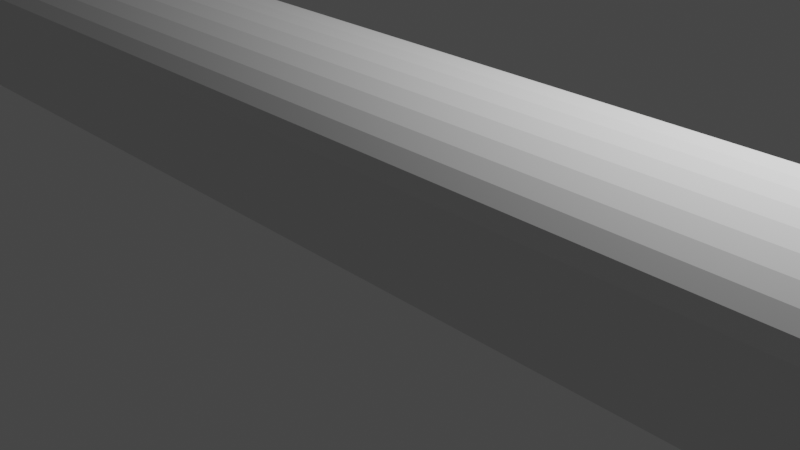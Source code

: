 # Source: fret6.blend  (saved by Blender 2.93.21; exported with 4.5.12 LTS)
import bpy
from mathutils import Matrix  # noqa: F401  (used for matrix-valued properties, if any)

bpy.ops.wm.read_factory_settings(use_empty=True)
scene = bpy.context.scene
scene.name = 'Scene'

# ---- collections
col_collection = bpy.data.collections.new('Collection'); scene.collection.children.link(col_collection)

# ---- world
world_world = bpy.data.worlds.new('World'); scene.world = world_world
world_world.use_nodes = True; world_world.node_tree.nodes.clear()
_N = world_world.node_tree.nodes; _L = world_world.node_tree.links
n0 = _N.new('ShaderNodeOutputWorld'); n0.name = 'World Output'; n0.location = (300, 300)
n1 = _N.new('ShaderNodeBackground'); n1.name = 'Background'; n1.location = (10, 300)
n1.inputs[0].default_value = (0.05088, 0.05088, 0.05088, 1.0)
_L.new(n1.outputs[0], n0.inputs[0])
n0.is_active_output = True
world_world.color = (0.05088, 0.05088, 0.05088)
world_world.use_sun_shadow = False
world_world.sun_shadow_jitter_overblur = 0.0

# ---- cameras
cam_camera = bpy.data.cameras.new('Camera')
cam_camera.clip_end = 100.0
cam_camera.ortho_scale = 7.314

# ---- lights
light_light = bpy.data.lights.new('Light', 'POINT')
light_light.transmission_factor = 0.0
light_light.energy = 1000.0
light_light.shadow_soft_size = 0.1
light_light.shadow_maximum_resolution = 0.006
light_light.use_absolute_resolution = True

# ---- meshes
me_plane = bpy.data.meshes.new('Plane')
me_plane.from_pydata([(-15.9, -1.1, 0.0), (-17.0, -2.384e-07, 0.0), (-16.07, -1.086, 0.0), (-16.24, -1.046, 0.0), (-16.4, -0.9801, 0.0), (-16.55, -0.8899, 0.0), (-16.68, -0.7778, 0.0), (-16.79, -0.6466, 0.0), (-16.88, -0.4994, 0.0), (-16.95, -0.3399, 0.0), (-16.99, -0.1721, 0.0), (17.0, -2.384e-07, 0.0), (15.9, -1.1, 0.0), (16.99, -0.1721, 0.0), (16.95, -0.3399, 0.0), (16.88, -0.4994, 0.0), (16.79, -0.6466, 0.0), (16.68, -0.7778, 0.0), (16.55, -0.8899, 0.0), (16.4, -0.9801, 0.0), (16.24, -1.046, 0.0), (16.07, -1.086, 0.0), (-17.0, 2.384e-07, 0.0), (-15.9, 1.1, 0.0), (-16.99, 0.1721, 0.0), (-16.95, 0.3399, 0.0), (-16.88, 0.4994, 0.0), (-16.79, 0.6466, 0.0), (-16.68, 0.7778, 0.0), (-16.55, 0.8899, 0.0), (-16.4, 0.9801, 0.0), (-16.24, 1.046, 0.0), (-16.07, 1.086, 0.0), (15.9, 1.1, 0.0), (17.0, 2.384e-07, 0.0), (16.07, 1.086, 0.0), (16.24, 1.046, 0.0), (16.4, 0.9801, 0.0), (16.55, 0.8899, 0.0), (16.68, 0.7778, 0.0), (16.79, 0.6466, 0.0), (16.88, 0.4994, 0.0), (16.95, 0.3399, 0.0), (16.99, 0.1721, 0.0), (-15.9, 0.04321, 1.78), (-17.0, -2.384e-07, 0.68), (-16.07, 0.03645, 1.766), (-16.24, 0.02986, 1.726), (-16.4, 0.02359, 1.66), (-16.55, 0.01781, 1.57), (-16.68, 0.01266, 1.458), (-16.79, 0.008252, 1.327), (-16.88, 0.004709, 1.179), (-16.95, 0.002114, 1.02), (-16.99, 0.0005316, 0.8521), (-15.86, -1.192e-07, 1.78), (-15.9, -1.1, 0.68), (-15.86, -0.1721, 1.766), (-15.87, -0.3399, 1.726), (-15.88, -0.4994, 1.66), (-15.88, -0.6466, 1.57), (-15.89, -0.7778, 1.458), (-15.89, -0.8899, 1.327), (-15.9, -0.9801, 1.179), (-15.9, -1.046, 1.02), (-15.9, -1.086, 0.8521), (-15.9, 0.0005324, 1.78), (-16.99, -0.1721, 0.68), (-16.07, -0.02647, 1.766), (-16.23, -0.05281, 1.726), (-16.39, -0.07783, 1.66), (-16.54, -0.1009, 1.57), (-16.67, -0.1215, 1.458), (-16.78, -0.1391, 1.327), (-16.87, -0.1533, 1.179), (-16.93, -0.1636, 1.02), (-16.97, -0.17, 0.8521), (-15.9, 0.001049, 1.78), (-16.95, -0.3399, 0.68), (-16.06, -0.05229, 1.766), (-16.22, -0.1043, 1.726), (-16.37, -0.1537, 1.66), (-16.51, -0.1994, 1.57), (-16.64, -0.2401, 1.458), (-16.75, -0.2748, 1.327), (-16.83, -0.3028, 1.179), (-16.89, -0.3232, 1.02), (-16.93, -0.3357, 0.8521), (-15.9, 0.001544, 1.78), (-16.88, -0.4994, 0.68), (-16.05, -0.07682, 1.766), (-16.2, -0.1533, 1.726), (-16.34, -0.2259, 1.66), (-16.47, -0.2929, 1.57), (-16.59, -0.3527, 1.458), (-16.69, -0.4037, 1.327), (-16.77, -0.4448, 1.179), (-16.83, -0.4749, 1.02), (-16.87, -0.4932, 0.8521), (-15.9, 0.002001, 1.78), (-16.79, -0.6466, 0.68), (-16.04, -0.09946, 1.766), (-16.17, -0.1984, 1.726), (-16.3, -0.2924, 1.66), (-16.42, -0.3792, 1.57), (-16.53, -0.4566, 1.458), (-16.62, -0.5227, 1.327), (-16.69, -0.5759, 1.179), (-16.75, -0.6148, 1.02), (-16.78, -0.6386, 0.8521), (-15.9, 0.002402, 1.78), (-16.68, -0.7778, 0.68), (-16.02, -0.1197, 1.766), (-16.14, -0.2387, 1.726), (-16.25, -0.3518, 1.66), (-16.36, -0.4562, 1.57), (-16.45, -0.5493, 1.458), (-16.53, -0.6288, 1.327), (-16.59, -0.6928, 1.179), (-16.64, -0.7396, 1.02), (-16.67, -0.7682, 0.8521), (-15.9, 0.00275, 1.78), (-16.55, -0.8899, 0.68), (-16.0, -0.1369, 1.766), (-16.1, -0.2731, 1.726), (-16.19, -0.4025, 1.66), (-16.28, -0.5219, 1.57), (-16.36, -0.6285, 1.458), (-16.42, -0.7194, 1.327), (-16.48, -0.7926, 1.179), (-16.51, -0.8462, 1.02), (-16.54, -0.8789, 0.8521), (-15.9, 0.00303, 1.78), (-16.4, -0.9801, 0.68), (-15.98, -0.1508, 1.766), (-16.05, -0.3008, 1.726), (-16.13, -0.4433, 1.66), (-16.19, -0.5748, 1.57), (-16.25, -0.6922, 1.458), (-16.3, -0.7923, 1.327), (-16.34, -0.873, 1.179), (-16.37, -0.932, 1.02), (-16.39, -0.968, 0.8521), (-15.9, 0.003235, 1.78), (-16.24, -1.046, 0.68), (-15.95, -0.1609, 1.766), (-16.0, -0.321, 1.726), (-16.05, -0.4732, 1.66), (-16.1, -0.6136, 1.57), (-16.14, -0.7388, 1.458), (-16.17, -0.8457, 1.327), (-16.2, -0.9318, 1.179), (-16.22, -0.9948, 1.02), (-16.24, -1.033, 0.8521), (-15.9, 0.00336, 1.78), (-16.07, -1.086, 0.68), (-15.93, -0.1671, 1.766), (-15.95, -0.3334, 1.726), (-15.98, -0.4914, 1.66), (-16.0, -0.6372, 1.57), (-16.02, -0.7673, 1.458), (-16.04, -0.8783, 1.327), (-16.05, -0.9677, 1.179), (-16.06, -1.033, 1.02), (-16.07, -1.073, 0.8521), (15.86, -1.19e-07, 1.78), (15.9, -1.1, 0.68), (15.86, -0.1721, 1.766), (15.87, -0.3399, 1.726), (15.88, -0.4994, 1.66), (15.88, -0.6466, 1.57), (15.89, -0.7778, 1.458), (15.89, -0.8899, 1.327), (15.9, -0.9801, 1.179), (15.9, -1.046, 1.02), (15.9, -1.086, 0.8521), (15.9, 0.04321, 1.78), (17.0, -2.384e-07, 0.68), (16.07, 0.03645, 1.766), (16.24, 0.02986, 1.726), (16.4, 0.02359, 1.66), (16.55, 0.01781, 1.57), (16.68, 0.01266, 1.458), (16.79, 0.008252, 1.327), (16.88, 0.004709, 1.179), (16.95, 0.002114, 1.02), (16.99, 0.0005316, 0.8521), (15.9, 0.00336, 1.78), (16.07, -1.086, 0.68), (15.93, -0.1671, 1.766), (15.95, -0.3334, 1.726), (15.98, -0.4914, 1.66), (16.0, -0.6372, 1.57), (16.02, -0.7673, 1.458), (16.04, -0.8783, 1.327), (16.05, -0.9677, 1.179), (16.06, -1.033, 1.02), (16.07, -1.073, 0.8521), (15.9, 0.003235, 1.78), (16.24, -1.046, 0.68), (15.95, -0.1609, 1.766), (16.0, -0.321, 1.726), (16.05, -0.4732, 1.66), (16.1, -0.6136, 1.57), (16.14, -0.7388, 1.458), (16.17, -0.8457, 1.327), (16.2, -0.9318, 1.179), (16.22, -0.9948, 1.02), (16.24, -1.033, 0.8521), (15.9, 0.00303, 1.78), (16.4, -0.9801, 0.68), (15.98, -0.1508, 1.766), (16.05, -0.3008, 1.726), (16.13, -0.4433, 1.66), (16.19, -0.5748, 1.57), (16.25, -0.6922, 1.458), (16.3, -0.7923, 1.327), (16.34, -0.873, 1.179), (16.37, -0.932, 1.02), (16.39, -0.968, 0.8521), (15.9, 0.002751, 1.78), (16.55, -0.8899, 0.68), (16.0, -0.1369, 1.766), (16.1, -0.2731, 1.726), (16.19, -0.4025, 1.66), (16.28, -0.5219, 1.57), (16.36, -0.6285, 1.458), (16.42, -0.7194, 1.327), (16.48, -0.7926, 1.179), (16.51, -0.8462, 1.02), (16.54, -0.8789, 0.8521), (15.9, 0.002403, 1.78), (16.68, -0.7778, 0.68), (16.02, -0.1197, 1.766), (16.14, -0.2387, 1.726), (16.25, -0.3518, 1.66), (16.36, -0.4562, 1.57), (16.45, -0.5493, 1.458), (16.53, -0.6288, 1.327), (16.59, -0.6928, 1.179), (16.64, -0.7396, 1.02), (16.67, -0.7682, 0.8521), (15.9, 0.002001, 1.78), (16.79, -0.6466, 0.68), (16.04, -0.09946, 1.766), (16.17, -0.1984, 1.726), (16.3, -0.2924, 1.66), (16.42, -0.3792, 1.57), (16.53, -0.4566, 1.458), (16.62, -0.5227, 1.327), (16.69, -0.5759, 1.179), (16.75, -0.6148, 1.02), (16.78, -0.6386, 0.8521), (15.9, 0.001544, 1.78), (16.88, -0.4994, 0.68), (16.05, -0.07682, 1.766), (16.2, -0.1533, 1.726), (16.34, -0.2259, 1.66), (16.47, -0.2929, 1.57), (16.59, -0.3527, 1.458), (16.69, -0.4037, 1.327), (16.77, -0.4448, 1.179), (16.83, -0.4749, 1.02), (16.87, -0.4932, 0.8521), (15.9, 0.001049, 1.78), (16.95, -0.3399, 0.68), (16.06, -0.05229, 1.766), (16.22, -0.1043, 1.726), (16.37, -0.1537, 1.66), (16.51, -0.1994, 1.57), (16.64, -0.2401, 1.458), (16.75, -0.2748, 1.327), (16.83, -0.3028, 1.179), (16.89, -0.3232, 1.02), (16.93, -0.3357, 0.8521), (15.9, 0.0005324, 1.78), (16.99, -0.1721, 0.68), (16.07, -0.02647, 1.766), (16.23, -0.05281, 1.726), (16.39, -0.07783, 1.66), (16.54, -0.1009, 1.57), (16.67, -0.1215, 1.458), (16.78, -0.1391, 1.327), (16.87, -0.1533, 1.179), (16.93, -0.1636, 1.02), (16.97, -0.17, 0.8521), (-15.86, 1.19e-07, 1.78), (-15.9, 1.1, 0.68), (-15.86, 0.1721, 1.766), (-15.87, 0.3399, 1.726), (-15.88, 0.4994, 1.66), (-15.88, 0.6466, 1.57), (-15.89, 0.7778, 1.458), (-15.89, 0.8899, 1.327), (-15.9, 0.9801, 1.179), (-15.9, 1.046, 1.02), (-15.9, 1.086, 0.8521), (-15.9, -0.04321, 1.78), (-17.0, 2.384e-07, 0.68), (-16.07, -0.03645, 1.766), (-16.24, -0.02986, 1.726), (-16.4, -0.02359, 1.66), (-16.55, -0.01781, 1.57), (-16.68, -0.01266, 1.458), (-16.79, -0.008252, 1.327), (-16.88, -0.004709, 1.179), (-16.95, -0.002114, 1.02), (-16.99, -0.0005316, 0.8521), (-15.9, -0.00336, 1.78), (-16.07, 1.086, 0.68), (-15.93, 0.1671, 1.766), (-15.95, 0.3334, 1.726), (-15.98, 0.4914, 1.66), (-16.0, 0.6372, 1.57), (-16.02, 0.7673, 1.458), (-16.04, 0.8783, 1.327), (-16.05, 0.9677, 1.179), (-16.06, 1.033, 1.02), (-16.07, 1.073, 0.8521), (-15.9, -0.003235, 1.78), (-16.24, 1.046, 0.68), (-15.95, 0.1609, 1.766), (-16.0, 0.321, 1.726), (-16.05, 0.4732, 1.66), (-16.1, 0.6136, 1.57), (-16.14, 0.7388, 1.458), (-16.17, 0.8457, 1.327), (-16.2, 0.9318, 1.179), (-16.22, 0.9948, 1.02), (-16.24, 1.033, 0.8521), (-15.9, -0.00303, 1.78), (-16.4, 0.9801, 0.68), (-15.98, 0.1508, 1.766), (-16.05, 0.3008, 1.726), (-16.13, 0.4433, 1.66), (-16.19, 0.5748, 1.57), (-16.25, 0.6922, 1.458), (-16.3, 0.7923, 1.327), (-16.34, 0.873, 1.179), (-16.37, 0.932, 1.02), (-16.39, 0.968, 0.8521), (-15.9, -0.002751, 1.78), (-16.55, 0.8899, 0.68), (-16.0, 0.1369, 1.766), (-16.1, 0.2731, 1.726), (-16.19, 0.4025, 1.66), (-16.28, 0.5219, 1.57), (-16.36, 0.6285, 1.458), (-16.42, 0.7194, 1.327), (-16.48, 0.7926, 1.179), (-16.51, 0.8462, 1.02), (-16.54, 0.8789, 0.8521), (-15.9, -0.002403, 1.78), (-16.68, 0.7778, 0.68), (-16.02, 0.1197, 1.766), (-16.14, 0.2387, 1.726), (-16.25, 0.3518, 1.66), (-16.36, 0.4562, 1.57), (-16.45, 0.5493, 1.458), (-16.53, 0.6288, 1.327), (-16.59, 0.6928, 1.179), (-16.64, 0.7396, 1.02), (-16.67, 0.7682, 0.8521), (-15.9, -0.002001, 1.78), (-16.79, 0.6466, 0.68), (-16.04, 0.09946, 1.766), (-16.17, 0.1984, 1.726), (-16.3, 0.2924, 1.66), (-16.42, 0.3792, 1.57), (-16.53, 0.4566, 1.458), (-16.62, 0.5227, 1.327), (-16.69, 0.5759, 1.179), (-16.75, 0.6148, 1.02), (-16.78, 0.6386, 0.8521), (-15.9, -0.001544, 1.78), (-16.88, 0.4994, 0.68), (-16.05, 0.07682, 1.766), (-16.2, 0.1533, 1.726), (-16.34, 0.2259, 1.66), (-16.47, 0.2929, 1.57), (-16.59, 0.3527, 1.458), (-16.69, 0.4037, 1.327), (-16.77, 0.4448, 1.179), (-16.83, 0.4749, 1.02), (-16.87, 0.4932, 0.8521), (-15.9, -0.001049, 1.78), (-16.95, 0.3399, 0.68), (-16.06, 0.05229, 1.766), (-16.22, 0.1043, 1.726), (-16.37, 0.1537, 1.66), (-16.51, 0.1994, 1.57), (-16.64, 0.2401, 1.458), (-16.75, 0.2748, 1.327), (-16.83, 0.3028, 1.179), (-16.89, 0.3232, 1.02), (-16.93, 0.3357, 0.8521), (-15.9, -0.0005324, 1.78), (-16.99, 0.1721, 0.68), (-16.07, 0.02647, 1.766), (-16.23, 0.05281, 1.726), (-16.39, 0.07783, 1.66), (-16.54, 0.1009, 1.57), (-16.67, 0.1215, 1.458), (-16.78, 0.1391, 1.327), (-16.87, 0.1533, 1.179), (-16.93, 0.1636, 1.02), (-16.97, 0.17, 0.8521), (15.9, -0.04321, 1.78), (17.0, 2.384e-07, 0.68), (16.07, -0.03645, 1.766), (16.24, -0.02986, 1.726), (16.4, -0.02359, 1.66), (16.55, -0.01781, 1.57), (16.68, -0.01266, 1.458), (16.79, -0.008252, 1.327), (16.88, -0.004709, 1.179), (16.95, -0.002114, 1.02), (16.99, -0.0005316, 0.8521), (15.86, 1.192e-07, 1.78), (15.9, 1.1, 0.68), (15.86, 0.1721, 1.766), (15.87, 0.3399, 1.726), (15.88, 0.4994, 1.66), (15.88, 0.6466, 1.57), (15.89, 0.7778, 1.458), (15.89, 0.8899, 1.327), (15.9, 0.9801, 1.179), (15.9, 1.046, 1.02), (15.9, 1.086, 0.8521), (15.9, -0.0005324, 1.78), (16.99, 0.1721, 0.68), (16.07, 0.02647, 1.766), (16.23, 0.05281, 1.726), (16.39, 0.07783, 1.66), (16.54, 0.1009, 1.57), (16.67, 0.1215, 1.458), (16.78, 0.1391, 1.327), (16.87, 0.1533, 1.179), (16.93, 0.1636, 1.02), (16.97, 0.17, 0.8521), (15.9, -0.001049, 1.78), (16.95, 0.3399, 0.68), (16.06, 0.05229, 1.766), (16.22, 0.1043, 1.726), (16.37, 0.1537, 1.66), (16.51, 0.1994, 1.57), (16.64, 0.2401, 1.458), (16.75, 0.2748, 1.327), (16.83, 0.3028, 1.179), (16.89, 0.3232, 1.02), (16.93, 0.3357, 0.8521), (15.9, -0.001544, 1.78), (16.88, 0.4994, 0.68), (16.05, 0.07682, 1.766), (16.2, 0.1533, 1.726), (16.34, 0.2259, 1.66), (16.47, 0.2929, 1.57), (16.59, 0.3527, 1.458), (16.69, 0.4037, 1.327), (16.77, 0.4448, 1.179), (16.83, 0.4749, 1.02), (16.87, 0.4932, 0.8521), (15.9, -0.002001, 1.78), (16.79, 0.6466, 0.68), (16.04, 0.09946, 1.766), (16.17, 0.1984, 1.726), (16.3, 0.2924, 1.66), (16.42, 0.3792, 1.57), (16.53, 0.4566, 1.458), (16.62, 0.5227, 1.327), (16.69, 0.5759, 1.179), (16.75, 0.6148, 1.02), (16.78, 0.6386, 0.8521), (15.9, -0.002402, 1.78), (16.68, 0.7778, 0.68), (16.02, 0.1197, 1.766), (16.14, 0.2387, 1.726), (16.25, 0.3518, 1.66), (16.36, 0.4562, 1.57), (16.45, 0.5493, 1.458), (16.53, 0.6288, 1.327), (16.59, 0.6928, 1.179), (16.64, 0.7396, 1.02), (16.67, 0.7682, 0.8521), (15.9, -0.00275, 1.78), (16.55, 0.8899, 0.68), (16.0, 0.1369, 1.766), (16.1, 0.2731, 1.726), (16.19, 0.4025, 1.66), (16.28, 0.5219, 1.57), (16.36, 0.6285, 1.458), (16.42, 0.7194, 1.327), (16.48, 0.7926, 1.179), (16.51, 0.8462, 1.02), (16.54, 0.8789, 0.8521), (15.9, -0.00303, 1.78), (16.4, 0.9801, 0.68), (15.98, 0.1508, 1.766), (16.05, 0.3008, 1.726), (16.13, 0.4433, 1.66), (16.19, 0.5748, 1.57), (16.25, 0.6922, 1.458), (16.3, 0.7923, 1.327), (16.34, 0.873, 1.179), (16.37, 0.932, 1.02), (16.39, 0.968, 0.8521), (15.9, -0.003235, 1.78), (16.24, 1.046, 0.68), (15.95, 0.1609, 1.766), (16.0, 0.321, 1.726), (16.05, 0.4732, 1.66), (16.1, 0.6136, 1.57), (16.14, 0.7388, 1.458), (16.17, 0.8457, 1.327), (16.2, 0.9318, 1.179), (16.22, 0.9948, 1.02), (16.24, 1.033, 0.8521), (15.9, -0.00336, 1.78), (16.07, 1.086, 0.68), (15.93, 0.1671, 1.766), (15.95, 0.3334, 1.726), (15.98, 0.4914, 1.66), (16.0, 0.6372, 1.57), (16.02, 0.7673, 1.458), (16.04, 0.8783, 1.327), (16.05, 0.9677, 1.179), (16.06, 1.033, 1.02), (16.07, 1.073, 0.8521)], [], [(67, 10, 9, 78), (20, 199, 188, 21), (397, 24, 22, 298), (0, 2, 3, 4, 5, 6, 7, 8, 9, 10, 1, 22, 24, 25, 26, 27, 28, 29, 30, 31, 32, 23, 33, 35, 36, 37, 38, 39, 40, 41, 42, 43, 34, 11, 13, 14, 15, 16, 17, 18, 19, 20, 21, 12), (155, 2, 0, 56), (11, 34, 408, 177), (287, 23, 32, 309), (13, 276, 265, 14), (14, 265, 254, 15), (15, 254, 243, 16), (16, 243, 232, 17), (17, 232, 221, 18), (18, 221, 210, 19), (19, 210, 199, 20), (11, 177, 276, 13), (22, 1, 45, 298), (78, 9, 8, 89), (89, 8, 7, 100), (100, 7, 6, 111), (111, 6, 5, 122), (122, 5, 4, 133), (133, 4, 3, 144), (144, 3, 2, 155), (21, 188, 166, 12), (0, 12, 166, 56), (42, 441, 430, 43), (35, 518, 507, 36), (36, 507, 496, 37), (37, 496, 485, 38), (38, 485, 474, 39), (39, 474, 463, 40), (40, 463, 452, 41), (41, 452, 441, 42), (33, 419, 518, 35), (33, 23, 287, 419), (320, 31, 30, 331), (331, 30, 29, 342), (342, 29, 28, 353), (353, 28, 27, 364), (364, 27, 26, 375), (375, 26, 25, 386), (386, 25, 24, 397), (43, 430, 408, 34), (309, 32, 31, 320), (44, 66, 77, 88, 99, 110, 121, 132, 143, 154, 55, 165, 187, 198, 209, 220, 231, 242, 253, 264, 275, 176, 407, 429, 440, 451, 462, 473, 484, 495, 506, 517, 418, 286, 308, 319, 330, 341, 352, 363, 374, 385, 396, 297), (176, 275, 277, 178), (178, 277, 278, 179), (179, 278, 279, 180), (180, 279, 280, 181), (181, 280, 281, 182), (182, 281, 282, 183), (183, 282, 283, 184), (184, 283, 284, 185), (185, 284, 285, 186), (186, 285, 276, 177), (275, 264, 266, 277), (277, 266, 267, 278), (278, 267, 268, 279), (279, 268, 269, 280), (280, 269, 270, 281), (281, 270, 271, 282), (282, 271, 272, 283), (283, 272, 273, 284), (284, 273, 274, 285), (285, 274, 265, 276), (264, 253, 255, 266), (266, 255, 256, 267), (267, 256, 257, 268), (268, 257, 258, 269), (269, 258, 259, 270), (270, 259, 260, 271), (271, 260, 261, 272), (272, 261, 262, 273), (273, 262, 263, 274), (274, 263, 254, 265), (253, 242, 244, 255), (255, 244, 245, 256), (256, 245, 246, 257), (257, 246, 247, 258), (258, 247, 248, 259), (259, 248, 249, 260), (260, 249, 250, 261), (261, 250, 251, 262), (262, 251, 252, 263), (263, 252, 243, 254), (242, 231, 233, 244), (244, 233, 234, 245), (245, 234, 235, 246), (246, 235, 236, 247), (247, 236, 237, 248), (248, 237, 238, 249), (249, 238, 239, 250), (250, 239, 240, 251), (251, 240, 241, 252), (252, 241, 232, 243), (231, 220, 222, 233), (233, 222, 223, 234), (234, 223, 224, 235), (235, 224, 225, 236), (236, 225, 226, 237), (237, 226, 227, 238), (238, 227, 228, 239), (239, 228, 229, 240), (240, 229, 230, 241), (241, 230, 221, 232), (220, 209, 211, 222), (222, 211, 212, 223), (223, 212, 213, 224), (224, 213, 214, 225), (225, 214, 215, 226), (226, 215, 216, 227), (227, 216, 217, 228), (228, 217, 218, 229), (229, 218, 219, 230), (230, 219, 210, 221), (209, 198, 200, 211), (211, 200, 201, 212), (212, 201, 202, 213), (213, 202, 203, 214), (214, 203, 204, 215), (215, 204, 205, 216), (216, 205, 206, 217), (217, 206, 207, 218), (218, 207, 208, 219), (219, 208, 199, 210), (198, 187, 189, 200), (200, 189, 190, 201), (201, 190, 191, 202), (202, 191, 192, 203), (203, 192, 193, 204), (204, 193, 194, 205), (205, 194, 195, 206), (206, 195, 196, 207), (207, 196, 197, 208), (208, 197, 188, 199), (187, 165, 167, 189), (189, 167, 168, 190), (190, 168, 169, 191), (191, 169, 170, 192), (192, 170, 171, 193), (193, 171, 172, 194), (194, 172, 173, 195), (195, 173, 174, 196), (196, 174, 175, 197), (197, 175, 166, 188), (66, 44, 46, 68), (68, 46, 47, 69), (69, 47, 48, 70), (70, 48, 49, 71), (71, 49, 50, 72), (72, 50, 51, 73), (73, 51, 52, 74), (74, 52, 53, 75), (75, 53, 54, 76), (76, 54, 45, 67), (77, 66, 68, 79), (79, 68, 69, 80), (80, 69, 70, 81), (81, 70, 71, 82), (82, 71, 72, 83), (83, 72, 73, 84), (84, 73, 74, 85), (85, 74, 75, 86), (86, 75, 76, 87), (87, 76, 67, 78), (88, 77, 79, 90), (90, 79, 80, 91), (91, 80, 81, 92), (92, 81, 82, 93), (93, 82, 83, 94), (94, 83, 84, 95), (95, 84, 85, 96), (96, 85, 86, 97), (97, 86, 87, 98), (98, 87, 78, 89), (99, 88, 90, 101), (101, 90, 91, 102), (102, 91, 92, 103), (103, 92, 93, 104), (104, 93, 94, 105), (105, 94, 95, 106), (106, 95, 96, 107), (107, 96, 97, 108), (108, 97, 98, 109), (109, 98, 89, 100), (110, 99, 101, 112), (112, 101, 102, 113), (113, 102, 103, 114), (114, 103, 104, 115), (115, 104, 105, 116), (116, 105, 106, 117), (117, 106, 107, 118), (118, 107, 108, 119), (119, 108, 109, 120), (120, 109, 100, 111), (121, 110, 112, 123), (123, 112, 113, 124), (124, 113, 114, 125), (125, 114, 115, 126), (126, 115, 116, 127), (127, 116, 117, 128), (128, 117, 118, 129), (129, 118, 119, 130), (130, 119, 120, 131), (131, 120, 111, 122), (132, 121, 123, 134), (134, 123, 124, 135), (135, 124, 125, 136), (136, 125, 126, 137), (137, 126, 127, 138), (138, 127, 128, 139), (139, 128, 129, 140), (140, 129, 130, 141), (141, 130, 131, 142), (142, 131, 122, 133), (143, 132, 134, 145), (145, 134, 135, 146), (146, 135, 136, 147), (147, 136, 137, 148), (148, 137, 138, 149), (149, 138, 139, 150), (150, 139, 140, 151), (151, 140, 141, 152), (152, 141, 142, 153), (153, 142, 133, 144), (154, 143, 145, 156), (156, 145, 146, 157), (157, 146, 147, 158), (158, 147, 148, 159), (159, 148, 149, 160), (160, 149, 150, 161), (161, 150, 151, 162), (162, 151, 152, 163), (163, 152, 153, 164), (164, 153, 144, 155), (55, 154, 156, 57), (57, 156, 157, 58), (58, 157, 158, 59), (59, 158, 159, 60), (60, 159, 160, 61), (61, 160, 161, 62), (62, 161, 162, 63), (63, 162, 163, 64), (64, 163, 164, 65), (65, 164, 155, 56), (418, 517, 519, 420), (420, 519, 520, 421), (421, 520, 521, 422), (422, 521, 522, 423), (423, 522, 523, 424), (424, 523, 524, 425), (425, 524, 525, 426), (426, 525, 526, 427), (427, 526, 527, 428), (428, 527, 518, 419), (517, 506, 508, 519), (519, 508, 509, 520), (520, 509, 510, 521), (521, 510, 511, 522), (522, 511, 512, 523), (523, 512, 513, 524), (524, 513, 514, 525), (525, 514, 515, 526), (526, 515, 516, 527), (527, 516, 507, 518), (506, 495, 497, 508), (508, 497, 498, 509), (509, 498, 499, 510), (510, 499, 500, 511), (511, 500, 501, 512), (512, 501, 502, 513), (513, 502, 503, 514), (514, 503, 504, 515), (515, 504, 505, 516), (516, 505, 496, 507), (495, 484, 486, 497), (497, 486, 487, 498), (498, 487, 488, 499), (499, 488, 489, 500), (500, 489, 490, 501), (501, 490, 491, 502), (502, 491, 492, 503), (503, 492, 493, 504), (504, 493, 494, 505), (505, 494, 485, 496), (484, 473, 475, 486), (486, 475, 476, 487), (487, 476, 477, 488), (488, 477, 478, 489), (489, 478, 479, 490), (490, 479, 480, 491), (491, 480, 481, 492), (492, 481, 482, 493), (493, 482, 483, 494), (494, 483, 474, 485), (473, 462, 464, 475), (475, 464, 465, 476), (476, 465, 466, 477), (477, 466, 467, 478), (478, 467, 468, 479), (479, 468, 469, 480), (480, 469, 470, 481), (481, 470, 471, 482), (482, 471, 472, 483), (483, 472, 463, 474), (462, 451, 453, 464), (464, 453, 454, 465), (465, 454, 455, 466), (466, 455, 456, 467), (467, 456, 457, 468), (468, 457, 458, 469), (469, 458, 459, 470), (470, 459, 460, 471), (471, 460, 461, 472), (472, 461, 452, 463), (451, 440, 442, 453), (453, 442, 443, 454), (454, 443, 444, 455), (455, 444, 445, 456), (456, 445, 446, 457), (457, 446, 447, 458), (458, 447, 448, 459), (459, 448, 449, 460), (460, 449, 450, 461), (461, 450, 441, 452), (440, 429, 431, 442), (442, 431, 432, 443), (443, 432, 433, 444), (444, 433, 434, 445), (445, 434, 435, 446), (446, 435, 436, 447), (447, 436, 437, 448), (448, 437, 438, 449), (449, 438, 439, 450), (450, 439, 430, 441), (429, 407, 409, 431), (431, 409, 410, 432), (432, 410, 411, 433), (433, 411, 412, 434), (434, 412, 413, 435), (435, 413, 414, 436), (436, 414, 415, 437), (437, 415, 416, 438), (438, 416, 417, 439), (439, 417, 408, 430), (308, 286, 288, 310), (310, 288, 289, 311), (311, 289, 290, 312), (312, 290, 291, 313), (313, 291, 292, 314), (314, 292, 293, 315), (315, 293, 294, 316), (316, 294, 295, 317), (317, 295, 296, 318), (318, 296, 287, 309), (319, 308, 310, 321), (321, 310, 311, 322), (322, 311, 312, 323), (323, 312, 313, 324), (324, 313, 314, 325), (325, 314, 315, 326), (326, 315, 316, 327), (327, 316, 317, 328), (328, 317, 318, 329), (329, 318, 309, 320), (330, 319, 321, 332), (332, 321, 322, 333), (333, 322, 323, 334), (334, 323, 324, 335), (335, 324, 325, 336), (336, 325, 326, 337), (337, 326, 327, 338), (338, 327, 328, 339), (339, 328, 329, 340), (340, 329, 320, 331), (341, 330, 332, 343), (343, 332, 333, 344), (344, 333, 334, 345), (345, 334, 335, 346), (346, 335, 336, 347), (347, 336, 337, 348), (348, 337, 338, 349), (349, 338, 339, 350), (350, 339, 340, 351), (351, 340, 331, 342), (352, 341, 343, 354), (354, 343, 344, 355), (355, 344, 345, 356), (356, 345, 346, 357), (357, 346, 347, 358), (358, 347, 348, 359), (359, 348, 349, 360), (360, 349, 350, 361), (361, 350, 351, 362), (362, 351, 342, 353), (363, 352, 354, 365), (365, 354, 355, 366), (366, 355, 356, 367), (367, 356, 357, 368), (368, 357, 358, 369), (369, 358, 359, 370), (370, 359, 360, 371), (371, 360, 361, 372), (372, 361, 362, 373), (373, 362, 353, 364), (374, 363, 365, 376), (376, 365, 366, 377), (377, 366, 367, 378), (378, 367, 368, 379), (379, 368, 369, 380), (380, 369, 370, 381), (381, 370, 371, 382), (382, 371, 372, 383), (383, 372, 373, 384), (384, 373, 364, 375), (385, 374, 376, 387), (387, 376, 377, 388), (388, 377, 378, 389), (389, 378, 379, 390), (390, 379, 380, 391), (391, 380, 381, 392), (392, 381, 382, 393), (393, 382, 383, 394), (394, 383, 384, 395), (395, 384, 375, 386), (396, 385, 387, 398), (398, 387, 388, 399), (399, 388, 389, 400), (400, 389, 390, 401), (401, 390, 391, 402), (402, 391, 392, 403), (403, 392, 393, 404), (404, 393, 394, 405), (405, 394, 395, 406), (406, 395, 386, 397), (297, 396, 398, 299), (299, 398, 399, 300), (300, 399, 400, 301), (301, 400, 401, 302), (302, 401, 402, 303), (303, 402, 403, 304), (304, 403, 404, 305), (305, 404, 405, 306), (306, 405, 406, 307), (307, 406, 397, 298), (44, 297, 299, 46), (46, 299, 300, 47), (47, 300, 301, 48), (48, 301, 302, 49), (49, 302, 303, 50), (50, 303, 304, 51), (51, 304, 305, 52), (52, 305, 306, 53), (53, 306, 307, 54), (54, 307, 298, 45), (165, 55, 57, 167), (167, 57, 58, 168), (168, 58, 59, 169), (169, 59, 60, 170), (170, 60, 61, 171), (171, 61, 62, 172), (172, 62, 63, 173), (173, 63, 64, 174), (174, 64, 65, 175), (175, 65, 56, 166), (407, 176, 178, 409), (409, 178, 179, 410), (410, 179, 180, 411), (411, 180, 181, 412), (412, 181, 182, 413), (413, 182, 183, 414), (414, 183, 184, 415), (415, 184, 185, 416), (416, 185, 186, 417), (417, 186, 177, 408), (286, 418, 420, 288), (288, 420, 421, 289), (289, 421, 422, 290), (290, 422, 423, 291), (291, 423, 424, 292), (292, 424, 425, 293), (293, 425, 426, 294), (294, 426, 427, 295), (295, 427, 428, 296), (296, 428, 419, 287), (45, 1, 10, 67)])
_uv = me_plane.uv_layers.new(name='UVMap')
_uv.uv.foreach_set('vector', [0.0001328, 0.4218, 0.0001328, 0.4218, 0.0005278, 0.3455, 0.0005278, 0.3455, 0.9776, 0.008157, 0.9776, 0.008157, 0.9727, 0.002052, 0.9727, 0.002052, 0.0001328, 0.5782, 0.0001328, 0.5782, 0.0, 0.5, 0.0, 0.5, 0.03235, 0.0, 0.02729, 0.002052, 0.02236, 0.008157, 0.01766, 0.01817, 0.01334, 0.03183, 0.003159, 0.04882, 0.00206, 0.2061, 0.001175, 0.273, 0.0005278, 0.3455, 0.0001328, 0.4218, 0.0, 0.5, 0.0, 0.5, 0.0001328, 0.5782, 0.0005278, 0.6545, 0.001175, 0.727, 0.00206, 0.7939, 0.003159, 0.9512, 0.01334, 0.9682, 0.01766, 0.9818, 0.02236, 0.9918, 0.02729, 0.9979, 0.03235, 1.0, 0.9676, 1.0, 0.9727, 0.9979, 0.9776, 0.9918, 0.9823, 0.9818, 0.9867, 0.9682, 0.9968, 0.9512, 0.9979, 0.7939, 0.9988, 0.727, 0.9995, 0.6545, 0.9999, 0.5782, 1.0, 0.5, 1.0, 0.5, 0.9999, 0.4218, 0.9995, 0.3455, 0.9988, 0.273, 0.9979, 0.2061, 0.9968, 0.04882, 0.9867, 0.03183, 0.9823, 0.01817, 0.9776, 0.008157, 0.9727, 0.002052, 0.9676, 0.0, 0.02729, 0.002052, 0.02729, 0.002052, 0.03235, 0.0, 0.03235, 0.0, 1.0, 0.5, 1.0, 0.5, 1.0, 0.5, 1.0, 0.5, 0.03235, 1.0, 0.03235, 1.0, 0.02729, 0.9979, 0.02729, 0.9979, 0.9999, 0.4218, 0.9999, 0.4218, 0.9995, 0.3455, 0.9995, 0.3455, 0.9995, 0.3455, 0.9995, 0.3455, 0.9988, 0.273, 0.9988, 0.273, 0.9988, 0.273, 0.9988, 0.273, 0.9979, 0.2061, 0.9979, 0.2061, 0.9979, 0.2061, 0.9979, 0.2061, 0.9968, 0.04882, 0.9968, 0.04882, 0.9968, 0.04882, 0.9968, 0.04882, 0.9867, 0.03183, 0.9867, 0.03183, 0.9867, 0.03183, 0.9867, 0.03183, 0.9823, 0.01817, 0.9823, 0.01817, 0.9823, 0.01817, 0.9823, 0.01817, 0.9776, 0.008157, 0.9776, 0.008157, 1.0, 0.5, 1.0, 0.5, 0.9999, 0.4218, 0.9999, 0.4218, 0.0, 0.5, 0.0, 0.5, 0.0, 0.5, 0.0, 0.5, 0.0005278, 0.3455, 0.0005278, 0.3455, 0.001175, 0.273, 0.001175, 0.273, 0.001175, 0.273, 0.001175, 0.273, 0.00206, 0.2061, 0.00206, 0.2061, 0.00206, 0.2061, 0.00206, 0.2061, 0.003159, 0.04882, 0.003159, 0.04882, 0.003159, 0.04882, 0.003159, 0.04882, 0.01334, 0.03183, 0.01334, 0.03183, 0.01334, 0.03183, 0.01334, 0.03183, 0.01766, 0.01817, 0.01766, 0.01817, 0.01766, 0.01817, 0.01766, 0.01817, 0.02236, 0.008157, 0.02236, 0.008157, 0.02236, 0.008157, 0.02236, 0.008157, 0.02729, 0.002052, 0.02729, 0.002052, 0.9727, 0.002052, 0.9727, 0.002052, 0.9676, 0.0, 0.9676, 0.0, 0.03235, 0.0, 0.9676, 0.0, 0.9676, 0.0, 0.03235, 0.0, 0.9995, 0.6545, 0.9995, 0.6545, 0.9999, 0.5782, 0.9999, 0.5782, 0.9727, 0.9979, 0.9727, 0.9979, 0.9776, 0.9918, 0.9776, 0.9918, 0.9776, 0.9918, 0.9776, 0.9918, 0.9823, 0.9818, 0.9823, 0.9818, 0.9823, 0.9818, 0.9823, 0.9818, 0.9867, 0.9682, 0.9867, 0.9682, 0.9867, 0.9682, 0.9867, 0.9682, 0.9968, 0.9512, 0.9968, 0.9512, 0.9968, 0.9512, 0.9968, 0.9512, 0.9979, 0.7939, 0.9979, 0.7939, 0.9979, 0.7939, 0.9979, 0.7939, 0.9988, 0.727, 0.9988, 0.727, 0.9988, 0.727, 0.9988, 0.727, 0.9995, 0.6545, 0.9995, 0.6545, 0.9676, 1.0, 0.9676, 1.0, 0.9727, 0.9979, 0.9727, 0.9979, 0.9676, 1.0, 0.03235, 1.0, 0.03235, 1.0, 0.9676, 1.0, 0.02236, 0.9918, 0.02236, 0.9918, 0.01766, 0.9818, 0.01766, 0.9818, 0.01766, 0.9818, 0.01766, 0.9818, 0.01334, 0.9682, 0.01334, 0.9682, 0.01334, 0.9682, 0.01334, 0.9682, 0.003159, 0.9512, 0.003159, 0.9512, 0.003159, 0.9512, 0.003159, 0.9512, 0.00206, 0.7939, 0.00206, 0.7939, 0.00206, 0.7939, 0.00206, 0.7939, 0.001175, 0.727, 0.001175, 0.727, 0.001175, 0.727, 0.001175, 0.727, 0.0005278, 0.6545, 0.0005278, 0.6545, 0.0005278, 0.6545, 0.0005278, 0.6545, 0.0001328, 0.5782, 0.0001328, 0.5782, 0.9999, 0.5782, 0.9999, 0.5782, 1.0, 0.5, 1.0, 0.5, 0.02729, 0.9979, 0.02729, 0.9979, 0.02236, 0.9918, 0.02236, 0.9918, 0.03149, 0.5205, 0.03159, 0.5003, 0.03159, 0.5005, 0.03158, 0.5007, 0.03157, 0.5009, 0.03156, 0.5011, 0.03155, 0.5013, 0.03154, 0.5014, 0.03152, 0.5015, 0.03151, 0.5016, 0.0328, 0.5, 0.9672, 0.5, 0.9685, 0.5016, 0.9685, 0.5015, 0.9685, 0.5014, 0.9684, 0.5013, 0.9684, 0.5011, 0.9684, 0.5009, 0.9684, 0.5007, 0.9684, 0.5005, 0.9684, 0.5003, 0.9685, 0.5205, 0.9685, 0.4795, 0.9684, 0.4997, 0.9684, 0.4995, 0.9684, 0.4993, 0.9684, 0.4991, 0.9684, 0.4989, 0.9684, 0.4987, 0.9685, 0.4986, 0.9685, 0.4985, 0.9685, 0.4984, 0.9672, 0.5, 0.0328, 0.5, 0.03151, 0.4984, 0.03152, 0.4985, 0.03154, 0.4986, 0.03155, 0.4987, 0.03156, 0.4989, 0.03157, 0.4991, 0.03158, 0.4993, 0.03159, 0.4995, 0.03159, 0.4997, 0.03149, 0.4795, 0.9685, 0.5205, 0.9684, 0.5003, 0.9736, 0.4873, 0.9737, 0.5175, 0.9737, 0.5175, 0.9736, 0.4873, 0.9786, 0.4744, 0.9788, 0.5145, 0.9788, 0.5145, 0.9786, 0.4744, 0.9834, 0.4621, 0.9836, 0.5115, 0.9836, 0.5115, 0.9834, 0.4621, 0.9876, 0.4514, 0.9879, 0.5086, 0.9879, 0.5086, 0.9876, 0.4514, 0.9998, 0.4219, 1.0, 0.4971, 1.0, 0.4971, 0.9998, 0.4219, 0.9999, 0.4219, 1.001, 0.5003, 1.001, 0.5003, 0.9999, 0.4219, 0.9999, 0.4218, 1.0, 0.4999, 1.0, 0.4999, 0.9999, 0.4218, 0.9999, 0.4218, 1.0, 0.4999, 1.0, 0.4999, 0.9999, 0.4218, 0.9999, 0.4218, 1.0, 0.5, 1.0, 0.5, 0.9999, 0.4218, 0.9999, 0.4218, 1.0, 0.5, 0.9684, 0.5003, 0.9684, 0.5005, 0.9734, 0.4749, 0.9736, 0.4873, 0.9736, 0.4873, 0.9734, 0.4749, 0.9783, 0.4494, 0.9786, 0.4744, 0.9786, 0.4744, 0.9783, 0.4494, 0.9829, 0.425, 0.9834, 0.4621, 0.9834, 0.4621, 0.9829, 0.425, 0.9871, 0.4033, 0.9876, 0.4514, 0.9876, 0.4514, 0.9871, 0.4033, 0.9995, 0.3458, 0.9998, 0.4219, 0.9998, 0.4219, 0.9995, 0.3458, 0.9995, 0.3457, 0.9999, 0.4219, 0.9999, 0.4219, 0.9995, 0.3457, 0.9995, 0.3456, 0.9999, 0.4218, 0.9999, 0.4218, 0.9995, 0.3456, 0.9995, 0.3455, 0.9999, 0.4218, 0.9999, 0.4218, 0.9995, 0.3455, 0.9995, 0.3455, 0.9999, 0.4218, 0.9999, 0.4218, 0.9995, 0.3455, 0.9995, 0.3455, 0.9999, 0.4218, 0.9684, 0.5005, 0.9684, 0.5007, 0.9731, 0.4632, 0.9734, 0.4749, 0.9734, 0.4749, 0.9731, 0.4632, 0.9777, 0.4256, 0.9783, 0.4494, 0.9783, 0.4494, 0.9777, 0.4256, 0.982, 0.3896, 0.9829, 0.425, 0.9829, 0.425, 0.982, 0.3896, 0.9861, 0.3567, 0.9871, 0.4033, 0.9871, 0.4033, 0.9861, 0.3567, 0.9988, 0.2734, 0.9995, 0.3458, 0.9995, 0.3458, 0.9988, 0.2734, 0.9988, 0.2733, 0.9995, 0.3457, 0.9995, 0.3457, 0.9988, 0.2733, 0.9988, 0.2732, 0.9995, 0.3456, 0.9995, 0.3456, 0.9988, 0.2732, 0.9988, 0.2731, 0.9995, 0.3455, 0.9995, 0.3455, 0.9988, 0.2731, 0.9988, 0.273, 0.9995, 0.3455, 0.9995, 0.3455, 0.9988, 0.273, 0.9988, 0.273, 0.9995, 0.3455, 0.9684, 0.5007, 0.9684, 0.5009, 0.9727, 0.4524, 0.9731, 0.4632, 0.9731, 0.4632, 0.9727, 0.4524, 0.9768, 0.4039, 0.9777, 0.4256, 0.9777, 0.4256, 0.9768, 0.4039, 0.9808, 0.3568, 0.982, 0.3896, 0.982, 0.3896, 0.9808, 0.3568, 0.9847, 0.3127, 0.9861, 0.3567, 0.9861, 0.3567, 0.9847, 0.3127, 0.9979, 0.1995, 0.9988, 0.2734, 0.9988, 0.2734, 0.9979, 0.1995, 0.9979, 0.2018, 0.9988, 0.2733, 0.9988, 0.2733, 0.9979, 0.2018, 0.9979, 0.2036, 0.9988, 0.2732, 0.9988, 0.2732, 0.9979, 0.2036, 0.9979, 0.205, 0.9988, 0.2731, 0.9988, 0.2731, 0.9979, 0.205, 0.9979, 0.2058, 0.9988, 0.273, 0.9988, 0.273, 0.9979, 0.2058, 0.9979, 0.2061, 0.9988, 0.273, 0.9684, 0.5009, 0.9684, 0.5011, 0.9721, 0.4428, 0.9727, 0.4524, 0.9727, 0.4524, 0.9721, 0.4428, 0.9758, 0.3846, 0.9768, 0.4039, 0.9768, 0.4039, 0.9758, 0.3846, 0.9793, 0.328, 0.9808, 0.3568, 0.9808, 0.3568, 0.9793, 0.328, 0.9826, 0.2738, 0.9847, 0.3127, 0.9847, 0.3127, 0.9826, 0.2738, 0.9962, 0.05912, 0.9979, 0.1995, 0.9979, 0.1995, 0.9962, 0.05912, 0.9964, 0.05553, 0.9979, 0.2018, 0.9979, 0.2018, 0.9964, 0.05553, 0.9966, 0.05265, 0.9979, 0.2036, 0.9979, 0.2036, 0.9966, 0.05265, 0.9967, 0.05054, 0.9979, 0.205, 0.9979, 0.205, 0.9967, 0.05054, 0.9968, 0.04925, 0.9979, 0.2058, 0.9979, 0.2058, 0.9968, 0.04925, 0.9968, 0.04882, 0.9979, 0.2061, 0.9684, 0.5011, 0.9684, 0.5013, 0.9715, 0.4346, 0.9721, 0.4428, 0.9721, 0.4428, 0.9715, 0.4346, 0.9745, 0.3685, 0.9758, 0.3846, 0.9758, 0.3846, 0.9745, 0.3685, 0.9774, 0.3041, 0.9793, 0.328, 0.9793, 0.328, 0.9774, 0.3041, 0.9801, 0.2426, 0.9826, 0.2738, 0.9826, 0.2738, 0.9801, 0.2426, 0.9871, 0.03207, 0.9962, 0.05912, 0.9962, 0.05912, 0.9871, 0.03207, 0.9869, 0.03199, 0.9964, 0.05553, 0.9964, 0.05553, 0.9869, 0.03199, 0.9868, 0.03192, 0.9966, 0.05265, 0.9966, 0.05265, 0.9868, 0.03192, 0.9867, 0.03187, 0.9967, 0.05054, 0.9967, 0.05054, 0.9867, 0.03187, 0.9867, 0.03184, 0.9968, 0.04925, 0.9968, 0.04925, 0.9867, 0.03184, 0.9867, 0.03183, 0.9968, 0.04882, 0.9684, 0.5013, 0.9685, 0.5014, 0.9708, 0.4281, 0.9715, 0.4346, 0.9715, 0.4346, 0.9708, 0.4281, 0.9731, 0.3558, 0.9745, 0.3685, 0.9745, 0.3685, 0.9731, 0.3558, 0.9753, 0.2859, 0.9774, 0.3041, 0.9774, 0.3041, 0.9753, 0.2859, 0.9773, 0.2202, 0.9801, 0.2426, 0.9801, 0.2426, 0.9773, 0.2202, 0.9823, 0.01843, 0.9871, 0.03207, 0.9871, 0.03207, 0.9823, 0.01843, 0.9823, 0.01834, 0.9869, 0.03199, 0.9869, 0.03199, 0.9823, 0.01834, 0.9823, 0.01827, 0.9868, 0.03192, 0.9868, 0.03192, 0.9823, 0.01827, 0.9823, 0.01821, 0.9867, 0.03187, 0.9867, 0.03187, 0.9823, 0.01821, 0.9823, 0.01818, 0.9867, 0.03184, 0.9867, 0.03184, 0.9823, 0.01818, 0.9823, 0.01817, 0.9867, 0.03183, 0.9685, 0.5014, 0.9685, 0.5015, 0.9701, 0.4235, 0.9708, 0.4281, 0.9708, 0.4281, 0.9701, 0.4235, 0.9716, 0.3468, 0.9731, 0.3558, 0.9731, 0.3558, 0.9716, 0.3468, 0.9731, 0.2736, 0.9753, 0.2859, 0.9753, 0.2859, 0.9731, 0.2736, 0.9743, 0.206, 0.9773, 0.2202, 0.9773, 0.2202, 0.9743, 0.206, 0.9776, 0.008444, 0.9823, 0.01843, 0.9823, 0.01843, 0.9776, 0.008444, 0.9776, 0.008344, 0.9823, 0.01834, 0.9823, 0.01834, 0.9776, 0.008344, 0.9776, 0.008264, 0.9823, 0.01827, 0.9823, 0.01827, 0.9776, 0.008264, 0.9776, 0.008205, 0.9823, 0.01821, 0.9823, 0.01821, 0.9776, 0.008205, 0.9776, 0.008169, 0.9823, 0.01818, 0.9823, 0.01818, 0.9776, 0.008169, 0.9776, 0.008157, 0.9823, 0.01817, 0.9685, 0.5015, 0.9685, 0.5016, 0.9693, 0.4207, 0.9701, 0.4235, 0.9701, 0.4235, 0.9693, 0.4207, 0.9701, 0.3417, 0.9716, 0.3468, 0.9716, 0.3468, 0.9701, 0.3417, 0.9707, 0.267, 0.9731, 0.2736, 0.9731, 0.2736, 0.9707, 0.267, 0.9713, 0.1989, 0.9743, 0.206, 0.9743, 0.206, 0.9713, 0.1989, 0.9727, 0.00235, 0.9776, 0.008444, 0.9776, 0.008444, 0.9727, 0.00235, 0.9727, 0.002246, 0.9776, 0.008344, 0.9776, 0.008344, 0.9727, 0.002246, 0.9727, 0.002163, 0.9776, 0.008264, 0.9776, 0.008264, 0.9727, 0.002163, 0.9727, 0.002102, 0.9776, 0.008205, 0.9776, 0.008205, 0.9727, 0.002102, 0.9727, 0.002064, 0.9776, 0.008169, 0.9776, 0.008169, 0.9727, 0.002064, 0.9727, 0.002052, 0.9776, 0.008157, 0.9685, 0.5016, 0.9672, 0.5, 0.9674, 0.4188, 0.9693, 0.4207, 0.9693, 0.4207, 0.9674, 0.4188, 0.9675, 0.3398, 0.9701, 0.3417, 0.9701, 0.3417, 0.9675, 0.3398, 0.9676, 0.2655, 0.9707, 0.267, 0.9707, 0.267, 0.9676, 0.2655, 0.9676, 0.1982, 0.9713, 0.1989, 0.9713, 0.1989, 0.9676, 0.1982, 0.9676, 7.524e-05, 0.9727, 0.00235, 0.9727, 0.00235, 0.9676, 7.524e-05, 0.9676, 4.906e-05, 0.9727, 0.002246, 0.9727, 0.002246, 0.9676, 4.906e-05, 0.9676, 2.8e-05, 0.9727, 0.002163, 0.9727, 0.002163, 0.9676, 2.8e-05, 0.9676, 1.257e-05, 0.9727, 0.002102, 0.9727, 0.002102, 0.9676, 1.257e-05, 0.9676, 3.163e-06, 0.9727, 0.002064, 0.9727, 0.002064, 0.9676, 3.163e-06, 0.9676, 0.0, 0.9727, 0.002052, 0.03159, 0.5003, 0.03149, 0.5205, 0.02626, 0.5175, 0.02641, 0.4873, 0.02641, 0.4873, 0.02626, 0.5175, 0.02118, 0.5145, 0.02137, 0.4744, 0.02137, 0.4744, 0.02118, 0.5145, 0.01641, 0.5115, 0.01663, 0.4621, 0.01663, 0.4621, 0.01641, 0.5115, 0.01213, 0.5086, 0.01235, 0.4514, 0.01235, 0.4514, 0.01213, 0.5086, 4.869e-06, 0.4971, 0.000152, 0.4219, 0.000152, 0.4219, 4.869e-06, 0.4971, 3.175e-06, 0.4996, 0.0001453, 0.4219, 0.0001453, 0.4219, 3.175e-06, 0.4996, 1.812e-06, 0.4999, 0.0001399, 0.4218, 0.0001399, 0.4218, 1.812e-06, 0.4999, 8.136e-07, 0.5, 0.000136, 0.4218, 0.000136, 0.4218, 8.136e-07, 0.5, 2.046e-07, 0.5, 0.0001336, 0.4218, 0.0001336, 0.4218, 2.046e-07, 0.5, 0.0, 0.5, 0.0001328, 0.4218, 0.03159, 0.5005, 0.03159, 0.5003, 0.02641, 0.4873, 0.0266, 0.4749, 0.0266, 0.4749, 0.02641, 0.4873, 0.02137, 0.4744, 0.02174, 0.4494, 0.02174, 0.4494, 0.02137, 0.4744, 0.01663, 0.4621, 0.01713, 0.425, 0.01713, 0.425, 0.01663, 0.4621, 0.01235, 0.4514, 0.0129, 0.4033, 0.0129, 0.4033, 0.01235, 0.4514, 0.000152, 0.4219, 0.0005464, 0.3458, 0.0005464, 0.3458, 0.000152, 0.4219, 0.0001453, 0.4219, 0.0005399, 0.3457, 0.0005399, 0.3457, 0.0001453, 0.4219, 0.0001399, 0.4218, 0.0005347, 0.3456, 0.0005347, 0.3456, 0.0001399, 0.4218, 0.000136, 0.4218, 0.0005309, 0.3455, 0.0005309, 0.3455, 0.000136, 0.4218, 0.0001336, 0.4218, 0.0005286, 0.3455, 0.0005286, 0.3455, 0.0001336, 0.4218, 0.0001328, 0.4218, 0.0005278, 0.3455, 0.03158, 0.5007, 0.03159, 0.5005, 0.0266, 0.4749, 0.02691, 0.4632, 0.02691, 0.4632, 0.0266, 0.4749, 0.02174, 0.4494, 0.02234, 0.4256, 0.02234, 0.4256, 0.02174, 0.4494, 0.01713, 0.425, 0.01797, 0.3896, 0.01797, 0.3896, 0.01713, 0.425, 0.0129, 0.4033, 0.01387, 0.3567, 0.01387, 0.3567, 0.0129, 0.4033, 0.0005464, 0.3458, 0.001193, 0.2734, 0.001193, 0.2734, 0.0005464, 0.3458, 0.0005399, 0.3457, 0.001187, 0.2733, 0.001187, 0.2733, 0.0005399, 0.3457, 0.0005347, 0.3456, 0.001182, 0.2732, 0.001182, 0.2732, 0.0005347, 0.3456, 0.0005309, 0.3455, 0.001178, 0.2731, 0.001178, 0.2731, 0.0005309, 0.3455, 0.0005286, 0.3455, 0.001176, 0.273, 0.001176, 0.273, 0.0005286, 0.3455, 0.0005278, 0.3455, 0.001175, 0.273, 0.03157, 0.5009, 0.03158, 0.5007, 0.02691, 0.4632, 0.02733, 0.4524, 0.02733, 0.4524, 0.02691, 0.4632, 0.02234, 0.4256, 0.02318, 0.4039, 0.02318, 0.4039, 0.02234, 0.4256, 0.01797, 0.3896, 0.01917, 0.3568, 0.01917, 0.3568, 0.01797, 0.3896, 0.01387, 0.3567, 0.01534, 0.3127, 0.01534, 0.3127, 0.01387, 0.3567, 0.001193, 0.2734, 0.002075, 0.1995, 0.002075, 0.1995, 0.001193, 0.2734, 0.001187, 0.2733, 0.00207, 0.2018, 0.00207, 0.2018, 0.001187, 0.2733, 0.001182, 0.2732, 0.002065, 0.2036, 0.002065, 0.2036, 0.001182, 0.2732, 0.001178, 0.2731, 0.002062, 0.205, 0.002062, 0.205, 0.001178, 0.2731, 0.001176, 0.273, 0.00206, 0.2058, 0.00206, 0.2058, 0.001176, 0.273, 0.001175, 0.273, 0.00206, 0.2061, 0.03156, 0.5011, 0.03157, 0.5009, 0.02733, 0.4524, 0.02786, 0.4428, 0.02786, 0.4428, 0.02733, 0.4524, 0.02318, 0.4039, 0.02423, 0.3846, 0.02423, 0.3846, 0.02318, 0.4039, 0.01917, 0.3568, 0.02072, 0.328, 0.02072, 0.328, 0.01917, 0.3568, 0.01534, 0.3127, 0.01735, 0.2738, 0.01735, 0.2738, 0.01534, 0.3127, 0.002075, 0.1995, 0.003826, 0.05912, 0.003826, 0.05912, 0.002075, 0.1995, 0.00207, 0.2018, 0.003593, 0.05554, 0.003593, 0.05554, 0.00207, 0.2018, 0.002065, 0.2036, 0.003407, 0.05265, 0.003407, 0.05265, 0.002065, 0.2036, 0.002062, 0.205, 0.00327, 0.05054, 0.00327, 0.05054, 0.002062, 0.205, 0.00206, 0.2058, 0.003187, 0.04925, 0.003187, 0.04925, 0.00206, 0.2058, 0.00206, 0.2061, 0.003159, 0.04882, 0.03155, 0.5013, 0.03156, 0.5011, 0.02786, 0.4428, 0.02848, 0.4346, 0.02848, 0.4346, 0.02786, 0.4428, 0.02423, 0.3846, 0.02547, 0.3685, 0.02547, 0.3685, 0.02423, 0.3846, 0.02072, 0.328, 0.02257, 0.3041, 0.02257, 0.3041, 0.02072, 0.328, 0.01735, 0.2738, 0.01986, 0.2426, 0.01986, 0.2426, 0.01735, 0.2738, 0.003826, 0.05912, 0.01291, 0.03207, 0.01291, 0.03207, 0.003826, 0.05912, 0.003593, 0.05554, 0.01306, 0.03199, 0.01306, 0.03199, 0.003593, 0.05554, 0.003407, 0.05265, 0.01318, 0.03192, 0.01318, 0.03192, 0.003407, 0.05265, 0.00327, 0.05054, 0.01326, 0.03187, 0.01326, 0.03187, 0.00327, 0.05054, 0.003187, 0.04925, 0.01332, 0.03184, 0.01332, 0.03184, 0.003187, 0.04925, 0.003159, 0.04882, 0.01334, 0.03183, 0.03154, 0.5014, 0.03155, 0.5013, 0.02848, 0.4346, 0.02917, 0.4281, 0.02917, 0.4281, 0.02848, 0.4346, 0.02547, 0.3685, 0.02686, 0.3558, 0.02686, 0.3558, 0.02547, 0.3685, 0.02257, 0.3041, 0.02467, 0.2859, 0.02467, 0.2859, 0.02257, 0.3041, 0.01986, 0.2426, 0.02269, 0.2202, 0.02269, 0.2202, 0.01986, 0.2426, 0.01291, 0.03207, 0.01769, 0.01843, 0.01769, 0.01843, 0.01291, 0.03207, 0.01306, 0.03199, 0.01768, 0.01834, 0.01768, 0.01834, 0.01306, 0.03199, 0.01318, 0.03192, 0.01767, 0.01827, 0.01767, 0.01827, 0.01318, 0.03192, 0.01326, 0.03187, 0.01767, 0.01821, 0.01767, 0.01821, 0.01326, 0.03187, 0.01332, 0.03184, 0.01767, 0.01818, 0.01767, 0.01818, 0.01332, 0.03184, 0.01334, 0.03183, 0.01766, 0.01817, 0.03152, 0.5015, 0.03154, 0.5014, 0.02917, 0.4281, 0.02991, 0.4235, 0.02991, 0.4235, 0.02917, 0.4281, 0.02686, 0.3558, 0.02837, 0.3468, 0.02837, 0.3468, 0.02686, 0.3558, 0.02467, 0.2859, 0.02693, 0.2736, 0.02693, 0.2736, 0.02467, 0.2859, 0.02269, 0.2202, 0.02568, 0.206, 0.02568, 0.206, 0.02269, 0.2202, 0.01769, 0.01843, 0.02237, 0.008444, 0.02237, 0.008444, 0.01769, 0.01843, 0.01768, 0.01834, 0.02237, 0.008344, 0.02237, 0.008344, 0.01768, 0.01834, 0.01767, 0.01827, 0.02236, 0.008264, 0.02236, 0.008264, 0.01767, 0.01827, 0.01767, 0.01821, 0.02236, 0.008205, 0.02236, 0.008205, 0.01767, 0.01821, 0.01767, 0.01818, 0.02236, 0.008169, 0.02236, 0.008169, 0.01767, 0.01818, 0.01766, 0.01817, 0.02236, 0.008157, 0.03151, 0.5016, 0.03152, 0.5015, 0.02991, 0.4235, 0.0307, 0.4207, 0.0307, 0.4207, 0.02991, 0.4235, 0.02837, 0.3468, 0.02995, 0.3417, 0.02995, 0.3417, 0.02837, 0.3468, 0.02693, 0.2736, 0.02928, 0.267, 0.02928, 0.267, 0.02693, 0.2736, 0.02568, 0.206, 0.02874, 0.1989, 0.02874, 0.1989, 0.02568, 0.206, 0.02237, 0.008444, 0.0273, 0.00235, 0.0273, 0.00235, 0.02237, 0.008444, 0.02237, 0.008344, 0.0273, 0.002246, 0.0273, 0.002246, 0.02237, 0.008344, 0.02236, 0.008264, 0.0273, 0.002163, 0.0273, 0.002163, 0.02236, 0.008264, 0.02236, 0.008205, 0.02729, 0.002102, 0.02729, 0.002102, 0.02236, 0.008205, 0.02236, 0.008169, 0.02729, 0.002064, 0.02729, 0.002064, 0.02236, 0.008169, 0.02236, 0.008157, 0.02729, 0.002052, 0.0328, 0.5, 0.03151, 0.5016, 0.0307, 0.4207, 0.03261, 0.4188, 0.03261, 0.4188, 0.0307, 0.4207, 0.02995, 0.3417, 0.03247, 0.3398, 0.03247, 0.3398, 0.02995, 0.3417, 0.02928, 0.267, 0.03238, 0.2655, 0.03238, 0.2655, 0.02928, 0.267, 0.02874, 0.1989, 0.03236, 0.1982, 0.03236, 0.1982, 0.02874, 0.1989, 0.0273, 0.00235, 0.03235, 7.524e-05, 0.03235, 7.524e-05, 0.0273, 0.00235, 0.0273, 0.002246, 0.03235, 4.906e-05, 0.03235, 4.906e-05, 0.0273, 0.002246, 0.0273, 0.002163, 0.03235, 2.8e-05, 0.03235, 2.8e-05, 0.0273, 0.002163, 0.02729, 0.002102, 0.03235, 1.257e-05, 0.03235, 1.257e-05, 0.02729, 0.002102, 0.02729, 0.002064, 0.03235, 3.163e-06, 0.03235, 3.163e-06, 0.02729, 0.002064, 0.02729, 0.002052, 0.03235, 0.0, 0.9672, 0.5, 0.9685, 0.4984, 0.9693, 0.5793, 0.9674, 0.5812, 0.9674, 0.5812, 0.9693, 0.5793, 0.9701, 0.6583, 0.9675, 0.6602, 0.9675, 0.6602, 0.9701, 0.6583, 0.9707, 0.733, 0.9676, 0.7345, 0.9676, 0.7345, 0.9707, 0.733, 0.9713, 0.8011, 0.9676, 0.8018, 0.9676, 0.8018, 0.9713, 0.8011, 0.9727, 0.9977, 0.9676, 0.9999, 0.9676, 0.9999, 0.9727, 0.9977, 0.9727, 0.9978, 0.9676, 1.0, 0.9676, 1.0, 0.9727, 0.9978, 0.9727, 0.9978, 0.9676, 1.0, 0.9676, 1.0, 0.9727, 0.9978, 0.9727, 0.9979, 0.9676, 1.0, 0.9676, 1.0, 0.9727, 0.9979, 0.9727, 0.9979, 0.9676, 1.0, 0.9676, 1.0, 0.9727, 0.9979, 0.9727, 0.9979, 0.9676, 1.0, 0.9685, 0.4984, 0.9685, 0.4985, 0.9701, 0.5765, 0.9693, 0.5793, 0.9693, 0.5793, 0.9701, 0.5765, 0.9716, 0.6532, 0.9701, 0.6583, 0.9701, 0.6583, 0.9716, 0.6532, 0.9731, 0.7264, 0.9707, 0.733, 0.9707, 0.733, 0.9731, 0.7264, 0.9743, 0.794, 0.9713, 0.8011, 0.9713, 0.8011, 0.9743, 0.794, 0.9776, 0.9916, 0.9727, 0.9977, 0.9727, 0.9977, 0.9776, 0.9916, 0.9776, 0.9917, 0.9727, 0.9978, 0.9727, 0.9978, 0.9776, 0.9917, 0.9776, 0.9917, 0.9727, 0.9978, 0.9727, 0.9978, 0.9776, 0.9917, 0.9776, 0.9918, 0.9727, 0.9979, 0.9727, 0.9979, 0.9776, 0.9918, 0.9776, 0.9918, 0.9727, 0.9979, 0.9727, 0.9979, 0.9776, 0.9918, 0.9776, 0.9918, 0.9727, 0.9979, 0.9685, 0.4985, 0.9685, 0.4986, 0.9708, 0.5719, 0.9701, 0.5765, 0.9701, 0.5765, 0.9708, 0.5719, 0.9731, 0.6442, 0.9716, 0.6532, 0.9716, 0.6532, 0.9731, 0.6442, 0.9753, 0.7141, 0.9731, 0.7264, 0.9731, 0.7264, 0.9753, 0.7141, 0.9773, 0.7798, 0.9743, 0.794, 0.9743, 0.794, 0.9773, 0.7798, 0.9823, 0.9816, 0.9776, 0.9916, 0.9776, 0.9916, 0.9823, 0.9816, 0.9823, 0.9817, 0.9776, 0.9917, 0.9776, 0.9917, 0.9823, 0.9817, 0.9823, 0.9817, 0.9776, 0.9917, 0.9776, 0.9917, 0.9823, 0.9817, 0.9823, 0.9818, 0.9776, 0.9918, 0.9776, 0.9918, 0.9823, 0.9818, 0.9823, 0.9818, 0.9776, 0.9918, 0.9776, 0.9918, 0.9823, 0.9818, 0.9823, 0.9818, 0.9776, 0.9918, 0.9685, 0.4986, 0.9684, 0.4987, 0.9715, 0.5654, 0.9708, 0.5719, 0.9708, 0.5719, 0.9715, 0.5654, 0.9745, 0.6315, 0.9731, 0.6442, 0.9731, 0.6442, 0.9745, 0.6315, 0.9774, 0.6959, 0.9753, 0.7141, 0.9753, 0.7141, 0.9774, 0.6959, 0.9801, 0.7574, 0.9773, 0.7798, 0.9773, 0.7798, 0.9801, 0.7574, 0.9871, 0.9679, 0.9823, 0.9816, 0.9823, 0.9816, 0.9871, 0.9679, 0.9869, 0.968, 0.9823, 0.9817, 0.9823, 0.9817, 0.9869, 0.968, 0.9868, 0.9681, 0.9823, 0.9817, 0.9823, 0.9817, 0.9868, 0.9681, 0.9867, 0.9681, 0.9823, 0.9818, 0.9823, 0.9818, 0.9867, 0.9681, 0.9867, 0.9682, 0.9823, 0.9818, 0.9823, 0.9818, 0.9867, 0.9682, 0.9867, 0.9682, 0.9823, 0.9818, 0.9684, 0.4987, 0.9684, 0.4989, 0.9721, 0.5572, 0.9715, 0.5654, 0.9715, 0.5654, 0.9721, 0.5572, 0.9758, 0.6154, 0.9745, 0.6315, 0.9745, 0.6315, 0.9758, 0.6154, 0.9793, 0.672, 0.9774, 0.6959, 0.9774, 0.6959, 0.9793, 0.672, 0.9826, 0.7262, 0.9801, 0.7574, 0.9801, 0.7574, 0.9826, 0.7262, 0.9962, 0.9409, 0.9871, 0.9679, 0.9871, 0.9679, 0.9962, 0.9409, 0.9964, 0.9445, 0.9869, 0.968, 0.9869, 0.968, 0.9964, 0.9445, 0.9966, 0.9474, 0.9868, 0.9681, 0.9868, 0.9681, 0.9966, 0.9474, 0.9967, 0.9495, 0.9867, 0.9681, 0.9867, 0.9681, 0.9967, 0.9495, 0.9968, 0.9508, 0.9867, 0.9682, 0.9867, 0.9682, 0.9968, 0.9508, 0.9968, 0.9512, 0.9867, 0.9682, 0.9684, 0.4989, 0.9684, 0.4991, 0.9727, 0.5476, 0.9721, 0.5572, 0.9721, 0.5572, 0.9727, 0.5476, 0.9768, 0.5961, 0.9758, 0.6154, 0.9758, 0.6154, 0.9768, 0.5961, 0.9808, 0.6432, 0.9793, 0.672, 0.9793, 0.672, 0.9808, 0.6432, 0.9847, 0.6873, 0.9826, 0.7262, 0.9826, 0.7262, 0.9847, 0.6873, 0.9979, 0.8005, 0.9962, 0.9409, 0.9962, 0.9409, 0.9979, 0.8005, 0.9979, 0.7982, 0.9964, 0.9445, 0.9964, 0.9445, 0.9979, 0.7982, 0.9979, 0.7964, 0.9966, 0.9474, 0.9966, 0.9474, 0.9979, 0.7964, 0.9979, 0.795, 0.9967, 0.9495, 0.9967, 0.9495, 0.9979, 0.795, 0.9979, 0.7942, 0.9968, 0.9508, 0.9968, 0.9508, 0.9979, 0.7942, 0.9979, 0.7939, 0.9968, 0.9512, 0.9684, 0.4991, 0.9684, 0.4993, 0.9731, 0.5368, 0.9727, 0.5476, 0.9727, 0.5476, 0.9731, 0.5368, 0.9777, 0.5744, 0.9768, 0.5961, 0.9768, 0.5961, 0.9777, 0.5744, 0.982, 0.6104, 0.9808, 0.6432, 0.9808, 0.6432, 0.982, 0.6104, 0.9861, 0.6433, 0.9847, 0.6873, 0.9847, 0.6873, 0.9861, 0.6433, 0.9988, 0.7266, 0.9979, 0.8005, 0.9979, 0.8005, 0.9988, 0.7266, 0.9988, 0.7267, 0.9979, 0.7982, 0.9979, 0.7982, 0.9988, 0.7267, 0.9988, 0.7268, 0.9979, 0.7964, 0.9979, 0.7964, 0.9988, 0.7268, 0.9988, 0.7269, 0.9979, 0.795, 0.9979, 0.795, 0.9988, 0.7269, 0.9988, 0.727, 0.9979, 0.7942, 0.9979, 0.7942, 0.9988, 0.727, 0.9988, 0.727, 0.9979, 0.7939, 0.9684, 0.4993, 0.9684, 0.4995, 0.9734, 0.5251, 0.9731, 0.5368, 0.9731, 0.5368, 0.9734, 0.5251, 0.9783, 0.5506, 0.9777, 0.5744, 0.9777, 0.5744, 0.9783, 0.5506, 0.9829, 0.575, 0.982, 0.6104, 0.982, 0.6104, 0.9829, 0.575, 0.9871, 0.5967, 0.9861, 0.6433, 0.9861, 0.6433, 0.9871, 0.5967, 0.9995, 0.6542, 0.9988, 0.7266, 0.9988, 0.7266, 0.9995, 0.6542, 0.9995, 0.6543, 0.9988, 0.7267, 0.9988, 0.7267, 0.9995, 0.6543, 0.9995, 0.6544, 0.9988, 0.7268, 0.9988, 0.7268, 0.9995, 0.6544, 0.9995, 0.6545, 0.9988, 0.7269, 0.9988, 0.7269, 0.9995, 0.6545, 0.9995, 0.6545, 0.9988, 0.727, 0.9988, 0.727, 0.9995, 0.6545, 0.9995, 0.6545, 0.9988, 0.727, 0.9684, 0.4995, 0.9684, 0.4997, 0.9736, 0.5127, 0.9734, 0.5251, 0.9734, 0.5251, 0.9736, 0.5127, 0.9786, 0.5256, 0.9783, 0.5506, 0.9783, 0.5506, 0.9786, 0.5256, 0.9834, 0.5379, 0.9829, 0.575, 0.9829, 0.575, 0.9834, 0.5379, 0.9876, 0.5486, 0.9871, 0.5967, 0.9871, 0.5967, 0.9876, 0.5486, 0.9998, 0.5781, 0.9995, 0.6542, 0.9995, 0.6542, 0.9998, 0.5781, 0.9999, 0.5781, 0.9995, 0.6543, 0.9995, 0.6543, 0.9999, 0.5781, 0.9999, 0.5782, 0.9995, 0.6544, 0.9995, 0.6544, 0.9999, 0.5782, 0.9999, 0.5782, 0.9995, 0.6545, 0.9995, 0.6545, 0.9999, 0.5782, 0.9999, 0.5782, 0.9995, 0.6545, 0.9995, 0.6545, 0.9999, 0.5782, 0.9999, 0.5782, 0.9995, 0.6545, 0.9684, 0.4997, 0.9685, 0.4795, 0.9737, 0.4825, 0.9736, 0.5127, 0.9736, 0.5127, 0.9737, 0.4825, 0.9788, 0.4855, 0.9786, 0.5256, 0.9786, 0.5256, 0.9788, 0.4855, 0.9836, 0.4885, 0.9834, 0.5379, 0.9834, 0.5379, 0.9836, 0.4885, 0.9879, 0.4914, 0.9876, 0.5486, 0.9876, 0.5486, 0.9879, 0.4914, 1.0, 0.5029, 0.9998, 0.5781, 0.9998, 0.5781, 1.0, 0.5029, 0.9995, 0.4999, 0.9999, 0.5781, 0.9999, 0.5781, 0.9995, 0.4999, 1.0, 0.5, 0.9999, 0.5782, 0.9999, 0.5782, 1.0, 0.5, 1.0, 0.5, 0.9999, 0.5782, 0.9999, 0.5782, 1.0, 0.5, 1.0, 0.5, 0.9999, 0.5782, 0.9999, 0.5782, 1.0, 0.5, 1.0, 0.5, 0.9999, 0.5782, 0.03151, 0.4984, 0.0328, 0.5, 0.03261, 0.5812, 0.0307, 0.5793, 0.0307, 0.5793, 0.03261, 0.5812, 0.03247, 0.6602, 0.02995, 0.6583, 0.02995, 0.6583, 0.03247, 0.6602, 0.03238, 0.7345, 0.02928, 0.733, 0.02928, 0.733, 0.03238, 0.7345, 0.03236, 0.8018, 0.02874, 0.8011, 0.02874, 0.8011, 0.03236, 0.8018, 0.03235, 0.9999, 0.0273, 0.9977, 0.0273, 0.9977, 0.03235, 0.9999, 0.03235, 1.0, 0.0273, 0.9978, 0.0273, 0.9978, 0.03235, 1.0, 0.03235, 1.0, 0.0273, 0.9978, 0.0273, 0.9978, 0.03235, 1.0, 0.03235, 1.0, 0.02729, 0.9979, 0.02729, 0.9979, 0.03235, 1.0, 0.03235, 1.0, 0.02729, 0.9979, 0.02729, 0.9979, 0.03235, 1.0, 0.03235, 1.0, 0.02729, 0.9979, 0.03152, 0.4985, 0.03151, 0.4984, 0.0307, 0.5793, 0.02991, 0.5765, 0.02991, 0.5765, 0.0307, 0.5793, 0.02995, 0.6583, 0.02837, 0.6532, 0.02837, 0.6532, 0.02995, 0.6583, 0.02928, 0.733, 0.02693, 0.7264, 0.02693, 0.7264, 0.02928, 0.733, 0.02874, 0.8011, 0.02568, 0.794, 0.02568, 0.794, 0.02874, 0.8011, 0.0273, 0.9977, 0.02237, 0.9916, 0.02237, 0.9916, 0.0273, 0.9977, 0.0273, 0.9978, 0.02237, 0.9917, 0.02237, 0.9917, 0.0273, 0.9978, 0.0273, 0.9978, 0.02236, 0.9917, 0.02236, 0.9917, 0.0273, 0.9978, 0.02729, 0.9979, 0.02236, 0.9918, 0.02236, 0.9918, 0.02729, 0.9979, 0.02729, 0.9979, 0.02236, 0.9918, 0.02236, 0.9918, 0.02729, 0.9979, 0.02729, 0.9979, 0.02236, 0.9918, 0.03154, 0.4986, 0.03152, 0.4985, 0.02991, 0.5765, 0.02917, 0.5719, 0.02917, 0.5719, 0.02991, 0.5765, 0.02837, 0.6532, 0.02686, 0.6442, 0.02686, 0.6442, 0.02837, 0.6532, 0.02693, 0.7264, 0.02467, 0.7141, 0.02467, 0.7141, 0.02693, 0.7264, 0.02568, 0.794, 0.02269, 0.7798, 0.02269, 0.7798, 0.02568, 0.794, 0.02237, 0.9916, 0.01769, 0.9816, 0.01769, 0.9816, 0.02237, 0.9916, 0.02237, 0.9917, 0.01768, 0.9817, 0.01768, 0.9817, 0.02237, 0.9917, 0.02236, 0.9917, 0.01767, 0.9817, 0.01767, 0.9817, 0.02236, 0.9917, 0.02236, 0.9918, 0.01767, 0.9818, 0.01767, 0.9818, 0.02236, 0.9918, 0.02236, 0.9918, 0.01767, 0.9818, 0.01767, 0.9818, 0.02236, 0.9918, 0.02236, 0.9918, 0.01766, 0.9818, 0.03155, 0.4987, 0.03154, 0.4986, 0.02917, 0.5719, 0.02848, 0.5654, 0.02848, 0.5654, 0.02917, 0.5719, 0.02686, 0.6442, 0.02547, 0.6315, 0.02547, 0.6315, 0.02686, 0.6442, 0.02467, 0.7141, 0.02257, 0.6959, 0.02257, 0.6959, 0.02467, 0.7141, 0.02269, 0.7798, 0.01986, 0.7574, 0.01986, 0.7574, 0.02269, 0.7798, 0.01769, 0.9816, 0.01291, 0.9679, 0.01291, 0.9679, 0.01769, 0.9816, 0.01768, 0.9817, 0.01306, 0.968, 0.01306, 0.968, 0.01768, 0.9817, 0.01767, 0.9817, 0.01318, 0.9681, 0.01318, 0.9681, 0.01767, 0.9817, 0.01767, 0.9818, 0.01326, 0.9681, 0.01326, 0.9681, 0.01767, 0.9818, 0.01767, 0.9818, 0.01332, 0.9682, 0.01332, 0.9682, 0.01767, 0.9818, 0.01766, 0.9818, 0.01334, 0.9682, 0.03156, 0.4989, 0.03155, 0.4987, 0.02848, 0.5654, 0.02786, 0.5572, 0.02786, 0.5572, 0.02848, 0.5654, 0.02547, 0.6315, 0.02423, 0.6154, 0.02423, 0.6154, 0.02547, 0.6315, 0.02257, 0.6959, 0.02072, 0.672, 0.02072, 0.672, 0.02257, 0.6959, 0.01986, 0.7574, 0.01735, 0.7262, 0.01735, 0.7262, 0.01986, 0.7574, 0.01291, 0.9679, 0.003826, 0.9409, 0.003826, 0.9409, 0.01291, 0.9679, 0.01306, 0.968, 0.003593, 0.9445, 0.003593, 0.9445, 0.01306, 0.968, 0.01318, 0.9681, 0.003407, 0.9473, 0.003407, 0.9473, 0.01318, 0.9681, 0.01326, 0.9681, 0.00327, 0.9495, 0.00327, 0.9495, 0.01326, 0.9681, 0.01332, 0.9682, 0.003187, 0.9508, 0.003187, 0.9508, 0.01332, 0.9682, 0.01334, 0.9682, 0.003159, 0.9512, 0.03157, 0.4991, 0.03156, 0.4989, 0.02786, 0.5572, 0.02733, 0.5476, 0.02733, 0.5476, 0.02786, 0.5572, 0.02423, 0.6154, 0.02318, 0.5961, 0.02318, 0.5961, 0.02423, 0.6154, 0.02072, 0.672, 0.01917, 0.6432, 0.01917, 0.6432, 0.02072, 0.672, 0.01735, 0.7262, 0.01534, 0.6873, 0.01534, 0.6873, 0.01735, 0.7262, 0.003826, 0.9409, 0.002075, 0.8005, 0.002075, 0.8005, 0.003826, 0.9409, 0.003593, 0.9445, 0.00207, 0.7982, 0.00207, 0.7982, 0.003593, 0.9445, 0.003407, 0.9473, 0.002065, 0.7964, 0.002065, 0.7964, 0.003407, 0.9473, 0.00327, 0.9495, 0.002062, 0.795, 0.002062, 0.795, 0.00327, 0.9495, 0.003187, 0.9508, 0.00206, 0.7942, 0.00206, 0.7942, 0.003187, 0.9508, 0.003159, 0.9512, 0.00206, 0.7939, 0.03158, 0.4993, 0.03157, 0.4991, 0.02733, 0.5476, 0.02691, 0.5368, 0.02691, 0.5368, 0.02733, 0.5476, 0.02318, 0.5961, 0.02234, 0.5744, 0.02234, 0.5744, 0.02318, 0.5961, 0.01917, 0.6432, 0.01797, 0.6104, 0.01797, 0.6104, 0.01917, 0.6432, 0.01534, 0.6873, 0.01387, 0.6433, 0.01387, 0.6433, 0.01534, 0.6873, 0.002075, 0.8005, 0.001193, 0.7266, 0.001193, 0.7266, 0.002075, 0.8005, 0.00207, 0.7982, 0.001187, 0.7267, 0.001187, 0.7267, 0.00207, 0.7982, 0.002065, 0.7964, 0.001182, 0.7268, 0.001182, 0.7268, 0.002065, 0.7964, 0.002062, 0.795, 0.001178, 0.7269, 0.001178, 0.7269, 0.002062, 0.795, 0.00206, 0.7942, 0.001176, 0.727, 0.001176, 0.727, 0.00206, 0.7942, 0.00206, 0.7939, 0.001175, 0.727, 0.03159, 0.4995, 0.03158, 0.4993, 0.02691, 0.5368, 0.0266, 0.5251, 0.0266, 0.5251, 0.02691, 0.5368, 0.02234, 0.5744, 0.02174, 0.5506, 0.02174, 0.5506, 0.02234, 0.5744, 0.01797, 0.6104, 0.01713, 0.575, 0.01713, 0.575, 0.01797, 0.6104, 0.01387, 0.6433, 0.0129, 0.5967, 0.0129, 0.5967, 0.01387, 0.6433, 0.001193, 0.7266, 0.0005464, 0.6542, 0.0005464, 0.6542, 0.001193, 0.7266, 0.001187, 0.7267, 0.0005399, 0.6543, 0.0005399, 0.6543, 0.001187, 0.7267, 0.001182, 0.7268, 0.0005347, 0.6544, 0.0005347, 0.6544, 0.001182, 0.7268, 0.001178, 0.7269, 0.0005309, 0.6545, 0.0005309, 0.6545, 0.001178, 0.7269, 0.001176, 0.727, 0.0005286, 0.6545, 0.0005286, 0.6545, 0.001176, 0.727, 0.001175, 0.727, 0.0005278, 0.6545, 0.03159, 0.4997, 0.03159, 0.4995, 0.0266, 0.5251, 0.02641, 0.5127, 0.02641, 0.5127, 0.0266, 0.5251, 0.02174, 0.5506, 0.02137, 0.5256, 0.02137, 0.5256, 0.02174, 0.5506, 0.01713, 0.575, 0.01663, 0.5379, 0.01663, 0.5379, 0.01713, 0.575, 0.0129, 0.5967, 0.01235, 0.5486, 0.01235, 0.5486, 0.0129, 0.5967, 0.0005464, 0.6542, 0.000152, 0.5781, 0.000152, 0.5781, 0.0005464, 0.6542, 0.0005399, 0.6543, 0.0001453, 0.5781, 0.0001453, 0.5781, 0.0005399, 0.6543, 0.0005347, 0.6544, 0.0001399, 0.5782, 0.0001399, 0.5782, 0.0005347, 0.6544, 0.0005309, 0.6545, 0.000136, 0.5782, 0.000136, 0.5782, 0.0005309, 0.6545, 0.0005286, 0.6545, 0.0001336, 0.5782, 0.0001336, 0.5782, 0.0005286, 0.6545, 0.0005278, 0.6545, 0.0001328, 0.5782, 0.03149, 0.4795, 0.03159, 0.4997, 0.02641, 0.5127, 0.02626, 0.4825, 0.02626, 0.4825, 0.02641, 0.5127, 0.02137, 0.5256, 0.02118, 0.4855, 0.02118, 0.4855, 0.02137, 0.5256, 0.01663, 0.5379, 0.01641, 0.4885, 0.01641, 0.4885, 0.01663, 0.5379, 0.01235, 0.5486, 0.01213, 0.4914, 0.01213, 0.4914, 0.01235, 0.5486, 0.000152, 0.5781, 4.869e-06, 0.5029, 4.869e-06, 0.5029, 0.000152, 0.5781, 0.0001453, 0.5781, 3.175e-06, 0.5006, 3.175e-06, 0.5006, 0.0001453, 0.5781, 0.0001399, 0.5782, 1.812e-06, 0.5, 1.812e-06, 0.5, 0.0001399, 0.5782, 0.000136, 0.5782, 8.136e-07, 0.5, 8.136e-07, 0.5, 0.000136, 0.5782, 0.0001336, 0.5782, 2.046e-07, 0.5, 2.046e-07, 0.5, 0.0001336, 0.5782, 0.0001328, 0.5782, 0.0, 0.5, 0.03149, 0.5205, 0.03149, 0.4795, 0.02626, 0.4825, 0.02626, 0.5175, 0.02626, 0.5175, 0.02626, 0.4825, 0.02118, 0.4855, 0.02118, 0.5145, 0.02118, 0.5145, 0.02118, 0.4855, 0.01641, 0.4885, 0.01641, 0.5115, 0.01641, 0.5115, 0.01641, 0.4885, 0.01213, 0.4914, 0.01213, 0.5086, 0.01213, 0.5086, 0.01213, 0.4914, 4.869e-06, 0.5029, 4.869e-06, 0.4971, 4.869e-06, 0.4971, 4.869e-06, 0.5029, 3.175e-06, 0.5006, 3.175e-06, 0.4996, 3.175e-06, 0.4996, 3.175e-06, 0.5006, 1.812e-06, 0.5, 1.812e-06, 0.4999, 1.812e-06, 0.4999, 1.812e-06, 0.5, 8.136e-07, 0.5, 8.136e-07, 0.5, 8.136e-07, 0.5, 8.136e-07, 0.5, 2.046e-07, 0.5, 2.046e-07, 0.5, 2.046e-07, 0.5, 2.046e-07, 0.5, 0.0, 0.5, 0.0, 0.5, 0.9672, 0.5, 0.0328, 0.5, 0.03261, 0.4188, 0.9674, 0.4188, 0.9674, 0.4188, 0.03261, 0.4188, 0.03247, 0.3398, 0.9675, 0.3398, 0.9675, 0.3398, 0.03247, 0.3398, 0.03238, 0.2655, 0.9676, 0.2655, 0.9676, 0.2655, 0.03238, 0.2655, 0.03236, 0.1982, 0.9676, 0.1982, 0.9676, 0.1982, 0.03236, 0.1982, 0.03235, 7.524e-05, 0.9676, 7.524e-05, 0.9676, 7.524e-05, 0.03235, 7.524e-05, 0.03235, 4.906e-05, 0.9676, 4.906e-05, 0.9676, 4.906e-05, 0.03235, 4.906e-05, 0.03235, 2.8e-05, 0.9676, 2.8e-05, 0.9676, 2.8e-05, 0.03235, 2.8e-05, 0.03235, 1.257e-05, 0.9676, 1.257e-05, 0.9676, 1.257e-05, 0.03235, 1.257e-05, 0.03235, 3.163e-06, 0.9676, 3.163e-06, 0.9676, 3.163e-06, 0.03235, 3.163e-06, 0.03235, 0.0, 0.9676, 0.0, 0.9685, 0.4795, 0.9685, 0.5205, 0.9737, 0.5175, 0.9737, 0.4825, 0.9737, 0.4825, 0.9737, 0.5175, 0.9788, 0.5145, 0.9788, 0.4855, 0.9788, 0.4855, 0.9788, 0.5145, 0.9836, 0.5115, 0.9836, 0.4885, 0.9836, 0.4885, 0.9836, 0.5115, 0.9879, 0.5086, 0.9879, 0.4914, 0.9879, 0.4914, 0.9879, 0.5086, 1.0, 0.4971, 1.0, 0.5029, 1.0, 0.5029, 1.0, 0.4971, 1.001, 0.5003, 0.9995, 0.4999, 0.9995, 0.4999, 1.001, 0.5003, 1.0, 0.4999, 1.0, 0.5, 1.0, 0.5, 1.0, 0.4999, 1.0, 0.4999, 1.0, 0.5, 1.0, 0.5, 1.0, 0.4999, 1.0, 0.5, 1.0, 0.5, 1.0, 0.5, 1.0, 0.5, 1.0, 0.5, 1.0, 0.5, 0.0328, 0.5, 0.9672, 0.5, 0.9674, 0.5812, 0.03261, 0.5812, 0.03261, 0.5812, 0.9674, 0.5812, 0.9675, 0.6602, 0.03247, 0.6602, 0.03247, 0.6602, 0.9675, 0.6602, 0.9676, 0.7345, 0.03238, 0.7345, 0.03238, 0.7345, 0.9676, 0.7345, 0.9676, 0.8018, 0.03236, 0.8018, 0.03236, 0.8018, 0.9676, 0.8018, 0.9676, 0.9999, 0.03235, 0.9999, 0.03235, 0.9999, 0.9676, 0.9999, 0.9676, 1.0, 0.03235, 1.0, 0.03235, 1.0, 0.9676, 1.0, 0.9676, 1.0, 0.03235, 1.0, 0.03235, 1.0, 0.9676, 1.0, 0.9676, 1.0, 0.03235, 1.0, 0.03235, 1.0, 0.9676, 1.0, 0.9676, 1.0, 0.03235, 1.0, 0.03235, 1.0, 0.9676, 1.0, 0.9676, 1.0, 0.03235, 1.0, 0.0, 0.5, 0.0, 0.5, 0.0001328, 0.4218, 0.0001328, 0.4218])
me_plane.use_remesh_fix_poles = True
me_plane.use_remesh_preserve_attributes = False
me_plane.update()

# ---- objects
ob_light = bpy.data.objects.new('Light', light_light)
ob_camera = bpy.data.objects.new('Camera', cam_camera)
ob_plane = bpy.data.objects.new('Plane', me_plane)

# ---- transforms, parenting, visibility, modifiers, constraints
ob_light.location = (4.076, 1.005, 5.904)
ob_light.rotation_euler = (0.6503, 0.05522, 1.866)
ob_light.lock_rotations_4d = False
ob_light.empty_display_type = 'ARROWS'
ob_light.color = (0.0, 0.0, 0.0, 0.0)
ob_light.lineart.crease_threshold = 0.0
ob_camera.location = (7.359, -6.926, 4.958)
ob_camera.rotation_euler = (1.109, 0.0, 0.8149)
ob_camera.lock_rotations_4d = False
ob_camera.empty_display_type = 'ARROWS'
ob_camera.color = (0.0, 0.0, 0.0, 0.0)
ob_camera.display_type = 'WIRE'
ob_camera.lineart.crease_threshold = 0.0
ob_plane.location = (0.0, 0.0, 0.0)

# ---- collection membership
col_collection.objects.link(ob_light)
col_collection.objects.link(ob_camera)
col_collection.objects.link(ob_plane)

# ---- scene / render settings (as saved in the file)
scene.camera = ob_camera
scene.frame_start = 1; scene.frame_end = 250; scene.frame_set(1)
scene.render.engine = 'BLENDER_EEVEE_NEXT'
scene.cycles.use_denoising = False
scene.cycles.samples = 128
scene.cycles.sampling_pattern = 'TABULATED_SOBOL'
scene.cycles.use_adaptive_sampling = False
scene.cycles.use_light_tree = False
scene.view_settings.view_transform = 'Filmic'
scene.unit_settings.scale_length = 0.001
bpy.context.view_layer.update()
